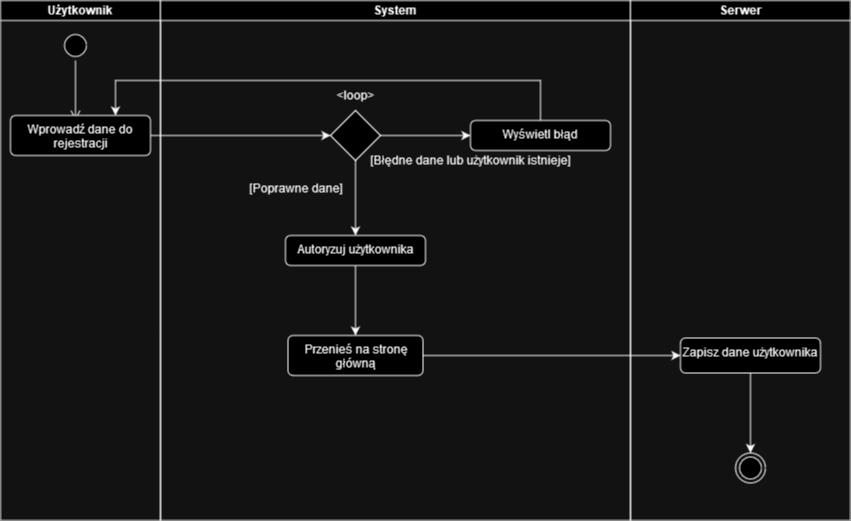

The diagram above was exported from draw.io. Its source (the exported page's mxGraphModel, read from the mxfile embedded in the PNG):
<mxGraphModel dx="1861" dy="1025" grid="1" gridSize="10" guides="1" tooltips="1" connect="1" arrows="1" fold="1" page="1" pageScale="1" pageWidth="827" pageHeight="1169" math="0" shadow="0">
  <root>
    <mxCell id="0" />
    <mxCell id="1" parent="0" />
    <mxCell id="Iqd9O8YjI4jUENqDsEFD-1" value="" style="ellipse;html=1;shape=startState;" parent="1" vertex="1">
      <mxGeometry x="60" y="30" width="30" height="30" as="geometry" />
    </mxCell>
    <mxCell id="Iqd9O8YjI4jUENqDsEFD-2" value="" style="edgeStyle=orthogonalEdgeStyle;html=1;verticalAlign=bottom;endArrow=open;endSize=8;rounded=0;" parent="1" source="Iqd9O8YjI4jUENqDsEFD-1" edge="1">
      <mxGeometry relative="1" as="geometry">
        <mxPoint x="75" y="120" as="targetPoint" />
      </mxGeometry>
    </mxCell>
    <mxCell id="Iqd9O8YjI4jUENqDsEFD-30" style="edgeStyle=orthogonalEdgeStyle;rounded=0;orthogonalLoop=1;jettySize=auto;html=1;entryX=0;entryY=0.5;entryDx=0;entryDy=0;" parent="1" source="Iqd9O8YjI4jUENqDsEFD-5" target="Iqd9O8YjI4jUENqDsEFD-8" edge="1">
      <mxGeometry relative="1" as="geometry" />
    </mxCell>
    <mxCell id="Iqd9O8YjI4jUENqDsEFD-5" value="Wprowadź dane do rejestracji" style="html=1;align=center;verticalAlign=top;rounded=1;absoluteArcSize=1;arcSize=10;dashed=0;whiteSpace=wrap;" parent="1" vertex="1">
      <mxGeometry x="10" y="115" width="140" height="40" as="geometry" />
    </mxCell>
    <mxCell id="Iqd9O8YjI4jUENqDsEFD-13" style="edgeStyle=orthogonalEdgeStyle;rounded=0;orthogonalLoop=1;jettySize=auto;html=1;exitX=0.5;exitY=1;exitDx=0;exitDy=0;entryX=0.5;entryY=0;entryDx=0;entryDy=0;" parent="1" source="Iqd9O8YjI4jUENqDsEFD-8" edge="1">
      <mxGeometry relative="1" as="geometry">
        <mxPoint x="355" y="235" as="targetPoint" />
      </mxGeometry>
    </mxCell>
    <mxCell id="Iqd9O8YjI4jUENqDsEFD-23" style="edgeStyle=orthogonalEdgeStyle;rounded=0;orthogonalLoop=1;jettySize=auto;html=1;entryX=0;entryY=0.5;entryDx=0;entryDy=0;" parent="1" source="Iqd9O8YjI4jUENqDsEFD-8" target="Iqd9O8YjI4jUENqDsEFD-22" edge="1">
      <mxGeometry relative="1" as="geometry" />
    </mxCell>
    <mxCell id="Iqd9O8YjI4jUENqDsEFD-8" value="" style="rhombus;whiteSpace=wrap;html=1;" parent="1" vertex="1">
      <mxGeometry x="330" y="110" width="50" height="50" as="geometry" />
    </mxCell>
    <mxCell id="Iqd9O8YjI4jUENqDsEFD-14" value="&lt;div&gt;[Poprawne dane]&lt;/div&gt;&lt;div&gt;&lt;br&gt;&lt;/div&gt;" style="text;html=1;align=center;verticalAlign=middle;resizable=0;points=[];autosize=1;" parent="1" vertex="1">
      <mxGeometry x="240" y="175" width="110" height="40" as="geometry" />
    </mxCell>
    <mxCell id="Iqd9O8YjI4jUENqDsEFD-20" style="edgeStyle=orthogonalEdgeStyle;rounded=0;orthogonalLoop=1;jettySize=auto;html=1;entryX=0.5;entryY=0;entryDx=0;entryDy=0;" parent="1" source="Iqd9O8YjI4jUENqDsEFD-15" target="Iqd9O8YjI4jUENqDsEFD-19" edge="1">
      <mxGeometry relative="1" as="geometry" />
    </mxCell>
    <mxCell id="Iqd9O8YjI4jUENqDsEFD-15" value="&lt;div&gt;Autoryzuj użytkownika&lt;/div&gt;&lt;div&gt;&lt;br&gt;&lt;/div&gt;" style="html=1;align=center;verticalAlign=top;rounded=1;absoluteArcSize=1;arcSize=10;dashed=0;whiteSpace=wrap;" parent="1" vertex="1">
      <mxGeometry x="285" y="235" width="140" height="30" as="geometry" />
    </mxCell>
    <mxCell id="Iqd9O8YjI4jUENqDsEFD-44" style="edgeStyle=orthogonalEdgeStyle;rounded=0;orthogonalLoop=1;jettySize=auto;html=1;entryX=0;entryY=0.5;entryDx=0;entryDy=0;" parent="1" source="Iqd9O8YjI4jUENqDsEFD-19" target="Iqd9O8YjI4jUENqDsEFD-21" edge="1">
      <mxGeometry relative="1" as="geometry" />
    </mxCell>
    <mxCell id="Iqd9O8YjI4jUENqDsEFD-19" value="&lt;div&gt;Przenieś na stronę główną&lt;/div&gt;&lt;div&gt;&lt;br&gt;&lt;/div&gt;" style="html=1;align=center;verticalAlign=top;rounded=1;absoluteArcSize=1;arcSize=10;dashed=0;whiteSpace=wrap;" parent="1" vertex="1">
      <mxGeometry x="287.5" y="335" width="135" height="40" as="geometry" />
    </mxCell>
    <mxCell id="Iqd9O8YjI4jUENqDsEFD-34" style="edgeStyle=orthogonalEdgeStyle;rounded=0;orthogonalLoop=1;jettySize=auto;html=1;entryX=0.5;entryY=0;entryDx=0;entryDy=0;" parent="1" source="Iqd9O8YjI4jUENqDsEFD-21" target="Iqd9O8YjI4jUENqDsEFD-31" edge="1">
      <mxGeometry relative="1" as="geometry" />
    </mxCell>
    <mxCell id="Iqd9O8YjI4jUENqDsEFD-21" value="&lt;div&gt;Zapisz dane użytkownika&lt;/div&gt;" style="html=1;align=center;verticalAlign=top;rounded=1;absoluteArcSize=1;arcSize=10;dashed=0;whiteSpace=wrap;" parent="1" vertex="1">
      <mxGeometry x="680" y="337.5" width="140" height="35" as="geometry" />
    </mxCell>
    <mxCell id="Iqd9O8YjI4jUENqDsEFD-40" style="edgeStyle=orthogonalEdgeStyle;rounded=0;orthogonalLoop=1;jettySize=auto;html=1;entryX=0.75;entryY=0;entryDx=0;entryDy=0;" parent="1" source="Iqd9O8YjI4jUENqDsEFD-22" target="Iqd9O8YjI4jUENqDsEFD-5" edge="1">
      <mxGeometry relative="1" as="geometry">
        <mxPoint x="110" y="80" as="targetPoint" />
        <Array as="points">
          <mxPoint x="540" y="80" />
          <mxPoint x="115" y="80" />
        </Array>
      </mxGeometry>
    </mxCell>
    <mxCell id="Iqd9O8YjI4jUENqDsEFD-22" value="&lt;div&gt;Wyświetl błąd&lt;/div&gt;" style="html=1;align=center;verticalAlign=top;rounded=1;absoluteArcSize=1;arcSize=10;dashed=0;whiteSpace=wrap;" parent="1" vertex="1">
      <mxGeometry x="470" y="120" width="140" height="30" as="geometry" />
    </mxCell>
    <mxCell id="Iqd9O8YjI4jUENqDsEFD-31" value="" style="ellipse;html=1;shape=endState;" parent="1" vertex="1">
      <mxGeometry x="735" y="452.5" width="30" height="30" as="geometry" />
    </mxCell>
    <mxCell id="Iqd9O8YjI4jUENqDsEFD-41" value="&amp;lt;loop&amp;gt;" style="text;html=1;align=center;verticalAlign=middle;resizable=0;points=[];autosize=1;" parent="1" vertex="1">
      <mxGeometry x="325" y="80" width="60" height="30" as="geometry" />
    </mxCell>
    <mxCell id="Iqd9O8YjI4jUENqDsEFD-42" value="&lt;div&gt;Użytkownik&lt;/div&gt;" style="swimlane;startSize=20;whiteSpace=wrap;html=1;" parent="1" vertex="1">
      <mxGeometry width="160" height="520" as="geometry" />
    </mxCell>
    <mxCell id="Iqd9O8YjI4jUENqDsEFD-43" value="System" style="swimlane;startSize=20;whiteSpace=wrap;html=1;" parent="1" vertex="1">
      <mxGeometry x="160" width="470" height="520" as="geometry" />
    </mxCell>
    <mxCell id="Iqd9O8YjI4jUENqDsEFD-46" value="[Błędne dane lub użytkownik istnieje]" style="text;html=1;align=center;verticalAlign=middle;resizable=0;points=[];autosize=1;" parent="Iqd9O8YjI4jUENqDsEFD-43" vertex="1">
      <mxGeometry x="200" y="145" width="220" height="30" as="geometry" />
    </mxCell>
    <mxCell id="Iqd9O8YjI4jUENqDsEFD-45" value="Serwer" style="swimlane;startSize=20;whiteSpace=wrap;html=1;" parent="1" vertex="1">
      <mxGeometry x="630" width="220" height="520" as="geometry" />
    </mxCell>
  </root>
</mxGraphModel>